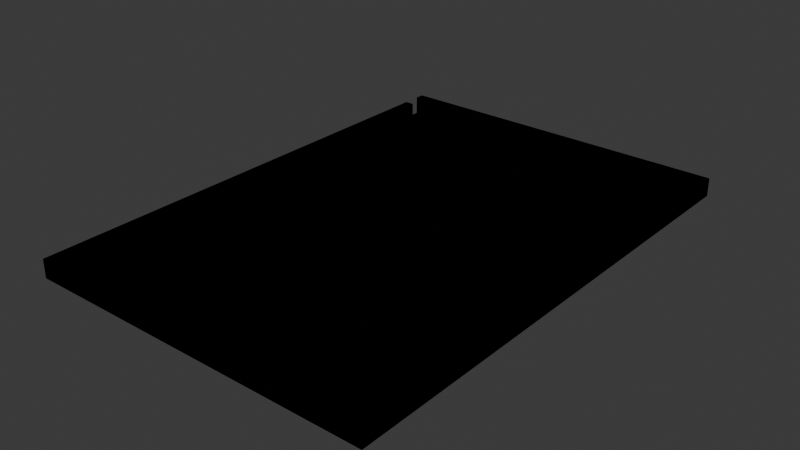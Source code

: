 # Source: urbanisation.blend  (saved by Blender 4.2.66; exported with 4.5.12 LTS)
import bpy
from mathutils import Matrix  # noqa: F401  (used for matrix-valued properties, if any)

bpy.ops.wm.read_factory_settings(use_empty=True)
scene = bpy.context.scene
scene.name = 'Scene'

# ---- collections
col_collection = bpy.data.collections.new('Collection'); scene.collection.children.link(col_collection)

# ---- materials (node trees are filled in below, after node groups)
mat_terrain = bpy.data.materials.new('Terrain')
mat_terrain.use_backface_culling = True
mat_hedge = bpy.data.materials.new('Hedge')
mat_hedge.use_backface_culling = True

# ---- material node trees
mat_terrain.use_nodes = True; mat_terrain.node_tree.nodes.clear()
_N = mat_terrain.node_tree.nodes; _L = mat_terrain.node_tree.links
n0 = _N.new('ShaderNodeBsdfPrincipled'); n0.name = 'Principled BSDF'; n0.location = (10, 300)
n0.inputs[0].default_value = (0.5841, 0.4342, 0.2542, 1.0)
n0.inputs[2].default_value = 1.0
n1 = _N.new('ShaderNodeOutputMaterial'); n1.name = 'Material Output'; n1.location = (300, 300)
_L.new(n0.outputs[0], n1.inputs[0])
n1.is_active_output = True
mat_hedge.use_nodes = True; mat_hedge.node_tree.nodes.clear()
_N = mat_hedge.node_tree.nodes; _L = mat_hedge.node_tree.links
n0 = _N.new('ShaderNodeBsdfPrincipled'); n0.name = 'Principled BSDF'; n0.location = (10, 300)
n0.inputs[0].default_value = (0.1144, 0.1946, 0.06848, 1.0)
n0.inputs[2].default_value = 1.0
n1 = _N.new('ShaderNodeOutputMaterial'); n1.name = 'Material Output'; n1.location = (300, 300)
_L.new(n0.outputs[0], n1.inputs[0])
n1.is_active_output = True

# ---- world
world_world = bpy.data.worlds.new('World'); scene.world = world_world
world_world.use_nodes = True; world_world.node_tree.nodes.clear()
_N = world_world.node_tree.nodes; _L = world_world.node_tree.links
n0 = _N.new('ShaderNodeOutputWorld'); n0.name = 'World Output'; n0.location = (300, 300)
n1 = _N.new('ShaderNodeBackground'); n1.name = 'Background'; n1.location = (10, 300)
n1.inputs[0].default_value = (0.05088, 0.05088, 0.05088, 1.0)
_L.new(n1.outputs[0], n0.inputs[0])
n0.is_active_output = True
world_world.color = (0.05088, 0.05088, 0.05088)
world_world.sun_shadow_jitter_overblur = 0.0

# ---- meshes
me_plane_001 = bpy.data.meshes.new('Plane.001')
me_plane_001.from_pydata([(-38.0, 0.0, 0.1), (0.0, 0.0, 0.1), (-38.0, -54.0, 0.1), (0.0, -54.0, 0.1), (-38.0, -53.0, 0.1), (0.0, -53.0, 0.1), (-1.0, 0.0, 0.1), (-1.0, -54.0, 0.1), (-1.0, -53.0, 0.1), (-38.0, -53.0, 2.1), (-38.0, -54.0, 2.1), (0.0, -53.0, 2.1), (0.0, -54.0, 2.1), (-1.0, -54.0, 2.1), (-1.0, -53.0, 2.1), (0.0, -3.0, 2.1), (-1.0, -3.0, 2.1), (0.0, -53.0, 2.1), (-1.0, -53.0, 2.1), (-1.0, 0.0, 2.1), (0.0, 0.0, 2.1), (-38.0, -1.0, 0.1), (0.0, -1.0, 0.1), (-1.0, -1.0, 0.1), (0.0, -1.0, 2.1), (-1.0, -1.0, 2.1), (-37.0, 0.0, 0.1), (-37.0, -54.0, 0.1), (-37.0, -53.0, 0.1), (-37.0, -54.0, 2.1), (-37.0, -53.0, 2.1), (-37.0, -1.0, 0.1), (-37.0, 0.0, 2.1), (-1.0, 0.0, 2.1), (-38.0, 0.0, 2.1), (-38.0, -1.0, 2.1), (-1.0, -1.0, 2.1), (-37.0, -1.0, 2.1), (-38.0, -53.0, 2.1), (-38.0, -1.0, 2.1), (-37.0, -53.0, 2.1), (-37.0, -1.0, 2.1), (-1.0, -3.0, 0.1), (0.0, -3.0, 0.1), (-38.0, -3.0, 0.1), (-38.0, -3.0, 2.1), (-37.0, -3.0, 2.1), (-37.0, -3.0, 0.1)], [(27, 28)], [(11, 12, 3, 5, 17), (3, 12, 13, 7), (2, 10, 9, 38, 4), (30, 9, 10, 29), (22, 23, 42, 43), (6, 33, 19, 20, 1), (0, 21, 39, 35, 34), (20, 19, 25, 24), (36, 23, 22, 24, 25), (10, 2, 27, 29), (32, 34, 35, 37), (34, 32, 26, 0), (20, 24, 22, 1), (18, 17, 15, 16), (43, 15, 17, 5), (18, 17, 14, 13, 12, 11), (14, 18, 40, 30, 29, 13), (23, 36, 41, 37, 31), (15, 43, 42, 16), (18, 16, 42, 8), (29, 27, 7, 13), (8, 28, 40, 18), (45, 44, 4, 38), (44, 45, 46, 47), (40, 46, 45, 38), (31, 21, 44, 47), (36, 33, 32, 37, 41), (39, 21, 31, 37, 35), (42, 23, 31, 47), (28, 47, 46, 40, 30), (42, 47, 28, 8), (33, 6, 26, 32)])
me_plane_001.polygons.foreach_set('material_index', [1, 1, 1, 1, 0, 1, 1, 1, 1, 1, 1, 1, 1, 1, 1, 1, 1, 1, 1, 1, 1, 1, 1, 1, 1, 0, 1, 1, 0, 1, 0, 1])
_uv = me_plane_001.uv_layers.new(name='UVMap')
_uv.uv.foreach_set('vector', [0.975, 0.0, 0.0, 0.0, 0.0, 0.0, 0.0, 0.0, 0.0, 0.0, 0.0, 0.0, 0.0, 0.0, 0.9625, 0.0, 0.0, 0.0, 0.5, 0.0, 0.5, 0.0, 0.5, 0.0, 0.5, 0.0, 0.5, 0.0, 0.5125, 0.0, 0.5, 0.0, 0.5, 0.0, 0.5125, 0.0, 0.0, 0.0, 0.9625, 0.0, 0.9625, 0.0, 0.0, 0.0, 0.0, 0.0, 0.0, 0.0, 0.0, 0.0, 0.0, 0.0, 0.0, 0.0, 0.5, 0.0, 0.5, 0.0, 0.5, 0.0, 0.5, 0.0, 0.5, 0.0, 0.975, 0.0, 0.9625, 0.0, 0.9625, 0.0, 0.975, 0.0, 0.9625, 0.0, 0.9625, 0.0, 0.0, 0.0, 0.975, 0.0, 0.9625, 0.0, 0.5, 0.0, 0.5, 0.0, 0.0, 0.0, 0.5125, 0.0, 0.5125, 0.0, 0.5, 0.0, 0.5, 0.0, 0.5125, 0.0, 0.5, 0.0, 0.5125, 0.0, 0.5125, 0.0, 0.5, 0.0, 0.975, 0.0, 0.975, 0.0, 0.0, 0.0, 0.0, 0.0, 0.0, 0.0, 0.0, 0.0, 0.0, 0.0, 0.0, 0.0, 0.0, 0.0, 0.0, 0.0, 0.0, 0.0, 0.0, 0.0, 0.0, 0.0, 0.0, 0.0, 0.0, 0.0, 0.9625, 0.0, 0.0, 0.0, 0.975, 0.0, 0.0, 0.0, 0.0, 0.0, 0.0, 0.0, 0.5125, 0.0, 0.5125, 0.0, 0.0, 0.0, 0.9625, 0.0, 0.9625, 0.0, 0.0, 0.0, 0.5125, 0.0, 0.0, 0.0, 0.0, 0.0, 0.0, 0.0, 0.9625, 0.0, 0.0, 0.0, 0.0, 0.0, 0.0, 0.0, 0.9625, 0.0, 0.0, 0.0, 0.0, 0.0, 0.0, 0.0, 0.0, 0.0, 0.0, 0.0, 0.0, 0.0, 0.0, 0.0, 0.0, 0.0, 0.0, 0.0, 0.5, 0.0, 0.5, 0.0, 0.5, 0.0, 0.5, 0.0, 0.5, 0.0, 0.5, 0.0, 0.0, 0.0, 0.0, 0.0, 0.0, 0.0, 0.0, 0.0, 0.5, 0.0, 0.5, 0.0, 0.0, 0.0, 0.5, 0.0, 0.5, 0.0, 0.0, 0.0, 0.9625, 0.0, 0.0, 0.0, 0.5125, 0.0, 0.5125, 0.0, 0.0, 0.0, 0.5, 0.0, 0.5, 0.0, 0.0, 0.0, 0.5125, 0.0, 0.5, 0.0, 0.9625, 0.0, 0.9625, 0.0, 0.0, 0.0, 0.0, 0.0, 0.0, 0.0, 0.0, 0.0, 0.0, 0.0, 0.0, 0.0, 0.5125, 0.0, 0.9625, 0.0, 0.0, 0.0, 0.0, 0.0, 0.0, 0.0, 0.0, 0.0, 0.0, 0.0, 0.5125, 0.0, 0.5125, 0.0])
me_plane_001.materials.append(mat_terrain)
me_plane_001.materials.append(mat_hedge)
me_plane_001.update()
me_plane_002 = bpy.data.meshes.new('Plane.002')
me_plane_002.from_pydata([(-38.0, 0.0, 0.1), (0.0, 0.0, 0.1), (-38.0, -54.0, 0.1), (0.0, -54.0, 0.1), (-38.0, -53.0, 0.1), (0.0, -53.0, 0.1), (-1.0, 0.0, 0.1), (-1.0, -54.0, 0.1), (-1.0, -53.0, 0.1), (-38.0, -53.0, 2.1), (-38.0, -54.0, 2.1), (0.0, -53.0, 2.1), (0.0, -54.0, 2.1), (-1.0, -54.0, 2.1), (-1.0, -53.0, 2.1), (0.0, -3.0, 2.1), (-1.0, -3.0, 2.1), (0.0, -53.0, 2.1), (-1.0, -53.0, 2.1), (-1.0, 0.0, 2.1), (0.0, 0.0, 2.1), (-38.0, -1.0, 0.1), (0.0, -1.0, 0.1), (-1.0, -1.0, 0.1), (0.0, -1.0, 2.1), (-1.0, -1.0, 2.1), (-37.0, 0.0, 0.1), (-37.0, -54.0, 0.1), (-37.0, -53.0, 0.1), (-37.0, -54.0, 2.1), (-37.0, -53.0, 2.1), (-37.0, -1.0, 0.1), (-37.0, 0.0, 2.1), (-1.0, 0.0, 2.1), (-38.0, 0.0, 2.1), (-38.0, -1.0, 2.1), (-1.0, -1.0, 2.1), (-37.0, -1.0, 2.1), (-38.0, -53.0, 2.1), (-38.0, -1.0, 2.1), (-37.0, -53.0, 2.1), (-37.0, -1.0, 2.1), (-1.0, -3.0, 0.1), (0.0, -3.0, 0.1), (-38.0, -3.0, 0.1), (-38.0, -3.0, 2.1), (-37.0, -3.0, 2.1), (-37.0, -3.0, 0.1)], [(27, 28)], [(11, 12, 3, 5, 17), (3, 12, 13, 7), (2, 10, 9, 38, 4), (30, 9, 10, 29), (22, 23, 42, 43), (6, 33, 19, 20, 1), (0, 21, 39, 35, 34), (20, 19, 25, 24), (36, 23, 22, 24, 25), (10, 2, 27, 29), (32, 34, 35, 37), (34, 32, 26, 0), (20, 24, 22, 1), (18, 17, 15, 16), (43, 15, 17, 5), (18, 17, 14, 13, 12, 11), (14, 18, 40, 30, 29, 13), (23, 36, 41, 37, 31), (15, 43, 42, 16), (18, 16, 42, 8), (29, 27, 7, 13), (8, 28, 40, 18), (45, 44, 4, 38), (44, 45, 46, 47), (40, 46, 45, 38), (31, 21, 44, 47), (36, 33, 32, 37, 41), (39, 21, 31, 37, 35), (42, 23, 31, 47), (28, 47, 46, 40, 30), (42, 47, 28, 8), (33, 6, 26, 32)])
me_plane_002.polygons.foreach_set('material_index', [1, 1, 1, 1, 0, 1, 1, 1, 1, 1, 1, 1, 1, 1, 1, 1, 1, 1, 1, 1, 1, 1, 1, 1, 1, 0, 1, 1, 0, 1, 0, 1])
_uv = me_plane_002.uv_layers.new(name='UVMap')
_uv.uv.foreach_set('vector', [0.975, 0.0, 0.0, 0.0, 0.0, 0.0, 0.0, 0.0, 0.0, 0.0, 0.0, 0.0, 0.0, 0.0, 0.9625, 0.0, 0.0, 0.0, 0.5, 0.0, 0.5, 0.0, 0.5, 0.0, 0.5, 0.0, 0.5, 0.0, 0.5125, 0.0, 0.5, 0.0, 0.5, 0.0, 0.5125, 0.0, 0.0, 0.0, 0.9625, 0.0, 0.9625, 0.0, 0.0, 0.0, 0.0, 0.0, 0.0, 0.0, 0.0, 0.0, 0.0, 0.0, 0.0, 0.0, 0.5, 0.0, 0.5, 0.0, 0.5, 0.0, 0.5, 0.0, 0.5, 0.0, 0.975, 0.0, 0.9625, 0.0, 0.9625, 0.0, 0.975, 0.0, 0.9625, 0.0, 0.9625, 0.0, 0.0, 0.0, 0.975, 0.0, 0.9625, 0.0, 0.5, 0.0, 0.5, 0.0, 0.0, 0.0, 0.5125, 0.0, 0.5125, 0.0, 0.5, 0.0, 0.5, 0.0, 0.5125, 0.0, 0.5, 0.0, 0.5125, 0.0, 0.5125, 0.0, 0.5, 0.0, 0.975, 0.0, 0.975, 0.0, 0.0, 0.0, 0.0, 0.0, 0.0, 0.0, 0.0, 0.0, 0.0, 0.0, 0.0, 0.0, 0.0, 0.0, 0.0, 0.0, 0.0, 0.0, 0.0, 0.0, 0.0, 0.0, 0.0, 0.0, 0.0, 0.0, 0.9625, 0.0, 0.0, 0.0, 0.975, 0.0, 0.0, 0.0, 0.0, 0.0, 0.0, 0.0, 0.5125, 0.0, 0.5125, 0.0, 0.0, 0.0, 0.9625, 0.0, 0.9625, 0.0, 0.0, 0.0, 0.5125, 0.0, 0.0, 0.0, 0.0, 0.0, 0.0, 0.0, 0.9625, 0.0, 0.0, 0.0, 0.0, 0.0, 0.0, 0.0, 0.9625, 0.0, 0.0, 0.0, 0.0, 0.0, 0.0, 0.0, 0.0, 0.0, 0.0, 0.0, 0.0, 0.0, 0.0, 0.0, 0.0, 0.0, 0.0, 0.0, 0.5, 0.0, 0.5, 0.0, 0.5, 0.0, 0.5, 0.0, 0.5, 0.0, 0.5, 0.0, 0.0, 0.0, 0.0, 0.0, 0.0, 0.0, 0.0, 0.0, 0.5, 0.0, 0.5, 0.0, 0.0, 0.0, 0.5, 0.0, 0.5, 0.0, 0.0, 0.0, 0.9625, 0.0, 0.0, 0.0, 0.5125, 0.0, 0.5125, 0.0, 0.0, 0.0, 0.5, 0.0, 0.5, 0.0, 0.0, 0.0, 0.5125, 0.0, 0.5, 0.0, 0.9625, 0.0, 0.9625, 0.0, 0.0, 0.0, 0.0, 0.0, 0.0, 0.0, 0.0, 0.0, 0.0, 0.0, 0.0, 0.0, 0.5125, 0.0, 0.9625, 0.0, 0.0, 0.0, 0.0, 0.0, 0.0, 0.0, 0.0, 0.0, 0.0, 0.0, 0.5125, 0.0, 0.5125, 0.0])
me_plane_002.materials.append(mat_terrain)
me_plane_002.materials.append(mat_hedge)
me_plane_002.update()

# ---- objects
ob_urbanisation = bpy.data.objects.new('Urbanisation', me_plane_001)
ob_urbanisation_colonly = bpy.data.objects.new('Urbanisation-colonly', me_plane_002)

# ---- transforms, parenting, visibility, modifiers, constraints
ob_urbanisation.location = (0.0, 0.0, 0.0)
ob_urbanisation_colonly.location = (0.0, 0.0, 0.0)

# ---- collection membership
col_collection.objects.link(ob_urbanisation)
col_collection.objects.link(ob_urbanisation_colonly)

# ---- scene / render settings (as saved in the file)
scene.frame_start = 1; scene.frame_end = 250; scene.frame_set(1)
scene.render.engine = 'BLENDER_EEVEE_NEXT'
bpy.context.view_layer.update()

# ---- added for rendering (the .blend has no active camera and no usable light): camera, sun
cam_auto = bpy.data.cameras.new('AutoCamera')
cam_auto.lens = 50.0
cam_auto.sensor_width = 36.0
cam_auto.clip_end = 1072.67
ob_auto_camera = bpy.data.objects.new('AutoCamera', cam_auto)
scene.collection.objects.link(ob_auto_camera)
ob_auto_camera.location = (42.1209, -100.345, 49.9967)
ob_auto_camera.rotation_euler = (1.09748, -7.21219e-08, 0.694738)
scene.camera = ob_auto_camera
light_auto_sun = bpy.data.lights.new('AutoSun', 'SUN')
light_auto_sun.energy = 3.0
light_auto_sun.angle = 0.0523599
ob_auto_sun = bpy.data.objects.new('AutoSun', light_auto_sun)
scene.collection.objects.link(ob_auto_sun)
ob_auto_sun.rotation_euler = (0.872665, 0.174533, 0.523599)
bpy.context.view_layer.update()
